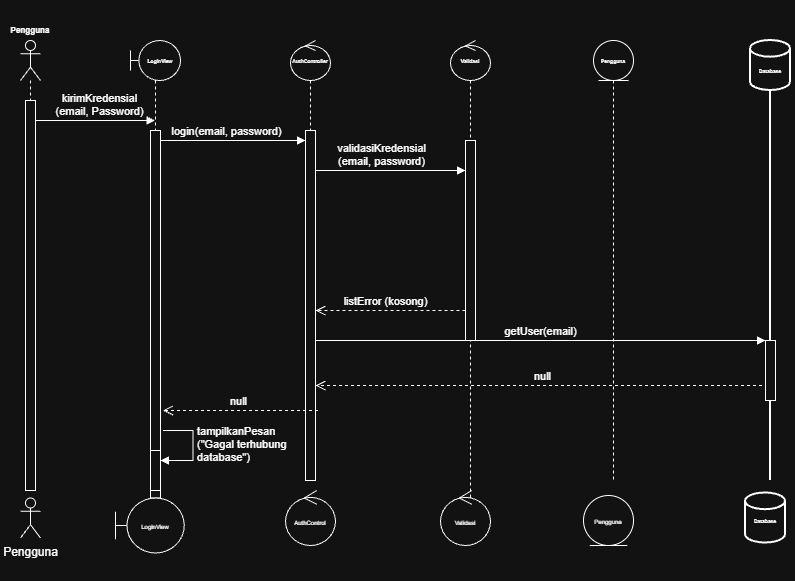

The diagram above was exported from draw.io. Its source (the exported page's mxGraphModel, read from the mxfile embedded in the PNG):
<mxGraphModel dx="1460" dy="1002" grid="1" gridSize="10" guides="1" tooltips="1" connect="1" arrows="1" fold="1" page="1" pageScale="1" pageWidth="850" pageHeight="1100" math="0" shadow="0">
  <root>
    <mxCell id="CS9krez3I-pZdqNlowqq-0" />
    <mxCell id="CS9krez3I-pZdqNlowqq-1" parent="CS9krez3I-pZdqNlowqq-0" />
    <mxCell id="DnxxPEyt5D3bPydq6wm9-0" parent="CS9krez3I-pZdqNlowqq-1" style="shape=umlLifeline;perimeter=lifelinePerimeter;whiteSpace=wrap;html=1;container=1;dropTarget=0;collapsible=0;recursiveResize=0;outlineConnect=0;portConstraint=eastwest;newEdgeStyle={&quot;edgeStyle&quot;:&quot;sequenceEdgeStyle&quot;,&quot;libavoidRouting&quot;:0,&quot;curved&quot;:0,&quot;rounded&quot;:0};participant=umlActor;" value="" vertex="1">
      <mxGeometry height="440" width="20" x="50" y="40" as="geometry" />
    </mxCell>
    <mxCell id="QixcSSNH6LJo9BUwYagc-0" parent="DnxxPEyt5D3bPydq6wm9-0" style="html=1;points=[[0,0,0,0,5],[0,1,0,0,-5],[1,0,0,0,5],[1,1,0,0,-5]];perimeter=orthogonalPerimeter;outlineConnect=0;targetShapes=umlLifeline;portConstraint=eastwest;newEdgeStyle={&quot;edgeStyle&quot;:&quot;sequenceEdgeStyle&quot;,&quot;libavoidRouting&quot;:0,&quot;curved&quot;:0,&quot;rounded&quot;:0};" value="" vertex="1">
      <mxGeometry height="390" width="10" x="5" y="60" as="geometry" />
    </mxCell>
    <mxCell id="DnxxPEyt5D3bPydq6wm9-1" parent="CS9krez3I-pZdqNlowqq-1" style="shape=umlLifeline;perimeter=lifelinePerimeter;whiteSpace=wrap;html=1;container=1;dropTarget=0;collapsible=0;recursiveResize=0;outlineConnect=0;portConstraint=eastwest;newEdgeStyle={&quot;edgeStyle&quot;:&quot;sequenceEdgeStyle&quot;,&quot;libavoidRouting&quot;:0,&quot;curved&quot;:0,&quot;rounded&quot;:0};participant=umlBoundary;" value="" vertex="1">
      <mxGeometry height="457.5" width="50" x="160" y="40" as="geometry" />
    </mxCell>
    <mxCell id="3PIGaATKLthL5q-Rj4Ik-2" parent="DnxxPEyt5D3bPydq6wm9-1" style="html=1;points=[[0,0,0,0,5],[0,1,0,0,-5],[1,0,0,0,5],[1,1,0,0,-5]];perimeter=orthogonalPerimeter;outlineConnect=0;targetShapes=umlLifeline;portConstraint=eastwest;newEdgeStyle={&quot;edgeStyle&quot;:&quot;sequenceEdgeStyle&quot;,&quot;libavoidRouting&quot;:0,&quot;curved&quot;:0,&quot;rounded&quot;:0};" value="" vertex="1">
      <mxGeometry height="367.5" width="10" x="20" y="90" as="geometry" />
    </mxCell>
    <mxCell id="MhnTUGOpAbSbkfC9p8Cn-17" parent="DnxxPEyt5D3bPydq6wm9-1" style="html=1;points=[[0,0,0,0,5],[0,1,0,0,-5],[1,0,0,0,5],[1,1,0,0,-5]];perimeter=orthogonalPerimeter;outlineConnect=0;targetShapes=umlLifeline;portConstraint=eastwest;newEdgeStyle={&quot;edgeStyle&quot;:&quot;sequenceEdgeStyle&quot;,&quot;libavoidRouting&quot;:0,&quot;curved&quot;:0,&quot;rounded&quot;:0};" value="" vertex="1">
      <mxGeometry height="40" width="10" x="20" y="410" as="geometry" />
    </mxCell>
    <mxCell id="DnxxPEyt5D3bPydq6wm9-4" parent="CS9krez3I-pZdqNlowqq-1" style="shape=umlLifeline;perimeter=lifelinePerimeter;whiteSpace=wrap;html=1;container=1;dropTarget=0;collapsible=0;recursiveResize=0;outlineConnect=0;portConstraint=eastwest;newEdgeStyle={&quot;edgeStyle&quot;:&quot;sequenceEdgeStyle&quot;,&quot;libavoidRouting&quot;:0,&quot;curved&quot;:0,&quot;rounded&quot;:0};participant=umlControl;" value="" vertex="1">
      <mxGeometry height="420" width="40" x="320" y="40" as="geometry" />
    </mxCell>
    <mxCell id="3PIGaATKLthL5q-Rj4Ik-3" parent="DnxxPEyt5D3bPydq6wm9-4" style="html=1;points=[[0,0,0,0,5],[0,1,0,0,-5],[1,0,0,0,5],[1,1,0,0,-5]];perimeter=orthogonalPerimeter;outlineConnect=0;targetShapes=umlLifeline;portConstraint=eastwest;newEdgeStyle={&quot;edgeStyle&quot;:&quot;sequenceEdgeStyle&quot;,&quot;libavoidRouting&quot;:0,&quot;curved&quot;:0,&quot;rounded&quot;:0};" value="" vertex="1">
      <mxGeometry height="350" width="10" x="15" y="90" as="geometry" />
    </mxCell>
    <mxCell id="DnxxPEyt5D3bPydq6wm9-5" parent="CS9krez3I-pZdqNlowqq-1" style="shape=umlLifeline;perimeter=lifelinePerimeter;whiteSpace=wrap;html=1;container=1;dropTarget=0;collapsible=0;recursiveResize=0;outlineConnect=0;portConstraint=eastwest;newEdgeStyle={&quot;edgeStyle&quot;:&quot;sequenceEdgeStyle&quot;,&quot;libavoidRouting&quot;:0,&quot;curved&quot;:0,&quot;rounded&quot;:0};participant=umlControl;" value="" vertex="1">
      <mxGeometry height="480" width="40" x="480" y="40" as="geometry" />
    </mxCell>
    <mxCell id="M3HRSum1jNLoJL95roAM-6" parent="DnxxPEyt5D3bPydq6wm9-5" style="html=1;points=[[0,0,0,0,5],[0,1,0,0,-5],[1,0,0,0,5],[1,1,0,0,-5]];perimeter=orthogonalPerimeter;outlineConnect=0;targetShapes=umlLifeline;portConstraint=eastwest;newEdgeStyle={&quot;edgeStyle&quot;:&quot;sequenceEdgeStyle&quot;,&quot;libavoidRouting&quot;:0,&quot;curved&quot;:0,&quot;rounded&quot;:0};" value="" vertex="1">
      <mxGeometry height="200" width="10" x="15" y="100" as="geometry" />
    </mxCell>
    <mxCell id="M3HRSum1jNLoJL95roAM-14" parent="DnxxPEyt5D3bPydq6wm9-5" style="html=1;points=[[0,0,0,0,5],[0,1,0,0,-5],[1,0,0,0,5],[1,1,0,0,-5]];perimeter=orthogonalPerimeter;outlineConnect=0;targetShapes=umlLifeline;portConstraint=eastwest;newEdgeStyle={&quot;edgeStyle&quot;:&quot;sequenceEdgeStyle&quot;,&quot;libavoidRouting&quot;:0,&quot;curved&quot;:0,&quot;rounded&quot;:0};" value="" vertex="1">
      <mxGeometry height="40" width="10" x="-300" y="410" as="geometry" />
    </mxCell>
    <mxCell id="M3HRSum1jNLoJL95roAM-25" parent="DnxxPEyt5D3bPydq6wm9-5" style="shape=umlActor;verticalLabelPosition=bottom;verticalAlign=top;html=1;labelPerimeter=1;" value="Pengguna" vertex="1">
      <mxGeometry height="40" width="20" x="-430" y="457.5" as="geometry" />
    </mxCell>
    <mxCell id="M3HRSum1jNLoJL95roAM-28" parent="DnxxPEyt5D3bPydq6wm9-5" style="shape=umlBoundary;whiteSpace=wrap;html=1;" value="&lt;font style=&quot;font-size: 6px;&quot;&gt;LoginView&lt;/font&gt;" vertex="1">
      <mxGeometry height="55" width="68.75" x="-335" y="457.5" as="geometry" />
    </mxCell>
    <mxCell id="M3HRSum1jNLoJL95roAM-29" parent="DnxxPEyt5D3bPydq6wm9-5" style="ellipse;shape=umlControl;whiteSpace=wrap;html=1;" value="&lt;font style=&quot;font-size: 6px;&quot;&gt;AuthControl&lt;/font&gt;" vertex="1">
      <mxGeometry height="55" width="50" x="-165" y="450" as="geometry" />
    </mxCell>
    <mxCell id="M3HRSum1jNLoJL95roAM-30" parent="DnxxPEyt5D3bPydq6wm9-5" style="ellipse;shape=umlControl;whiteSpace=wrap;html=1;" value="&lt;font style=&quot;font-size: 6px;&quot;&gt;Validasi&lt;/font&gt;" vertex="1">
      <mxGeometry height="55" width="50" x="-10" y="450" as="geometry" />
    </mxCell>
    <mxCell id="M3HRSum1jNLoJL95roAM-31" parent="DnxxPEyt5D3bPydq6wm9-5" style="ellipse;shape=umlEntity;whiteSpace=wrap;html=1;" value="&lt;font style=&quot;font-size: 6px;&quot;&gt;Pengguna&lt;/font&gt;" vertex="1">
      <mxGeometry height="50" width="50" x="133" y="455" as="geometry" />
    </mxCell>
    <mxCell id="M3HRSum1jNLoJL95roAM-32" parent="DnxxPEyt5D3bPydq6wm9-5" style="strokeWidth=2;html=1;shape=mxgraph.flowchart.database;whiteSpace=wrap;" value="" vertex="1">
      <mxGeometry height="50" width="40" x="295" y="452.5" as="geometry" />
    </mxCell>
    <mxCell id="M3HRSum1jNLoJL95roAM-33" parent="DnxxPEyt5D3bPydq6wm9-5" style="text;html=1;whiteSpace=wrap;strokeColor=none;fillColor=none;align=center;verticalAlign=middle;rounded=0;autosize=1;resizable=0;" value="&lt;h6&gt;&lt;span style=&quot;font-size: 5px;&quot;&gt;Database&lt;/span&gt;&lt;/h6&gt;&lt;h6&gt;&lt;span style=&quot;font-size: 5px;&quot;&gt;&lt;br&gt;&lt;/span&gt;&lt;/h6&gt;" vertex="1">
      <mxGeometry height="90" width="50" x="290" y="450" as="geometry" />
    </mxCell>
    <mxCell id="QixcSSNH6LJo9BUwYagc-1" edge="1" parent="CS9krez3I-pZdqNlowqq-1" source="QixcSSNH6LJo9BUwYagc-0" style="html=1;verticalAlign=bottom;endArrow=block;edgeStyle=sequenceEdgeStyle;libavoidRouting=0;curved=0;rounded=0;defaultLabelBackgroundColor=gap;" target="DnxxPEyt5D3bPydq6wm9-1" value="kirimKredensial&lt;div&gt;(email, Password)&lt;/div&gt;">
      <mxGeometry relative="1" width="80" x="0.0738" as="geometry">
        <Array as="points">
          <mxPoint x="147.25" y="120" />
        </Array>
        <mxPoint x="110" y="210" as="sourcePoint" />
        <mxPoint x="190" y="210" as="targetPoint" />
      </mxGeometry>
    </mxCell>
    <mxCell id="QixcSSNH6LJo9BUwYagc-2" edge="1" parent="CS9krez3I-pZdqNlowqq-1" source="3PIGaATKLthL5q-Rj4Ik-2" style="html=1;verticalAlign=bottom;endArrow=block;edgeStyle=sequenceEdgeStyle;libavoidRouting=0;curved=0;rounded=0;defaultLabelBackgroundColor=gap;" target="3PIGaATKLthL5q-Rj4Ik-3" value="login(email, password)">
      <mxGeometry relative="1" width="80" x="-0.0897" as="geometry">
        <Array as="points">
          <mxPoint x="264.75" y="140" />
        </Array>
        <mxPoint x="110" y="210" as="sourcePoint" />
        <mxPoint x="190" y="210" as="targetPoint" />
      </mxGeometry>
    </mxCell>
    <mxCell id="QixcSSNH6LJo9BUwYagc-3" edge="1" parent="CS9krez3I-pZdqNlowqq-1" source="3PIGaATKLthL5q-Rj4Ik-3" style="html=1;verticalAlign=bottom;endArrow=block;edgeStyle=sequenceEdgeStyle;libavoidRouting=0;curved=0;rounded=0;defaultLabelBackgroundColor=gap;" target="M3HRSum1jNLoJL95roAM-6" value="validasiKredensial&lt;br&gt;(email, password)">
      <mxGeometry relative="1" width="80" x="-0.12" as="geometry">
        <mxPoint as="offset" />
        <Array as="points">
          <mxPoint x="417.25" y="170.00000000000006" />
        </Array>
        <mxPoint x="210" y="210" as="sourcePoint" />
        <mxPoint x="489.5" y="170" as="targetPoint" />
      </mxGeometry>
    </mxCell>
    <mxCell id="sH7InurJmqYKyYTLVEP4-1" parent="CS9krez3I-pZdqNlowqq-1" style="strokeWidth=2;html=1;shape=mxgraph.flowchart.database;whiteSpace=wrap;" value="" vertex="1">
      <mxGeometry height="50" width="40" x="780" y="40" as="geometry" />
    </mxCell>
    <mxCell id="M3HRSum1jNLoJL95roAM-0" parent="CS9krez3I-pZdqNlowqq-1" style="line;strokeWidth=2;direction=south;html=1;" value="" vertex="1">
      <mxGeometry height="390" width="10" x="795" y="90" as="geometry" />
    </mxCell>
    <mxCell id="M3HRSum1jNLoJL95roAM-1" edge="1" parent="CS9krez3I-pZdqNlowqq-1" source="3PIGaATKLthL5q-Rj4Ik-3" style="html=1;verticalAlign=bottom;endArrow=block;edgeStyle=sequenceEdgeStyle;libavoidRouting=0;curved=0;rounded=0;defaultLabelBackgroundColor=gap;" target="Us1YmJnsS29p7bfE04Aj-0" value="getUser(email)">
      <mxGeometry relative="1" width="80" as="geometry">
        <mxPoint as="offset" />
        <Array as="points">
          <mxPoint x="572.5" y="330" />
        </Array>
        <mxPoint x="532.5" y="450" as="sourcePoint" />
        <mxPoint x="792.5" y="330" as="targetPoint" />
      </mxGeometry>
    </mxCell>
    <mxCell id="M3HRSum1jNLoJL95roAM-2" edge="1" parent="CS9krez3I-pZdqNlowqq-1" style="html=1;verticalAlign=bottom;endArrow=open;dashed=1;endSize=8;edgeStyle=sequenceEdgeStyle;libavoidRouting=0;curved=0;rounded=0;defaultLabelBackgroundColor=gap;" target="3PIGaATKLthL5q-Rj4Ik-3" value="null">
      <mxGeometry relative="1" as="geometry">
        <mxPoint as="offset" />
        <Array as="points">
          <mxPoint x="572.5" y="385" />
        </Array>
        <mxPoint x="797.5" y="385" as="sourcePoint" />
        <mxPoint x="387.5" y="295" as="targetPoint" />
      </mxGeometry>
    </mxCell>
    <mxCell id="M3HRSum1jNLoJL95roAM-7" parent="CS9krez3I-pZdqNlowqq-1" style="shape=umlLifeline;perimeter=lifelinePerimeter;whiteSpace=wrap;html=1;container=1;dropTarget=0;collapsible=0;recursiveResize=0;outlineConnect=0;portConstraint=eastwest;newEdgeStyle={&quot;edgeStyle&quot;:&quot;sequenceEdgeStyle&quot;,&quot;libavoidRouting&quot;:0,&quot;curved&quot;:0,&quot;rounded&quot;:0};participant=umlEntity;" value="" vertex="1">
      <mxGeometry height="440" width="40" x="623" y="40" as="geometry" />
    </mxCell>
    <mxCell id="M3HRSum1jNLoJL95roAM-17" parent="CS9krez3I-pZdqNlowqq-1" style="text;html=1;whiteSpace=wrap;strokeColor=none;fillColor=none;align=center;verticalAlign=middle;rounded=0;autosize=1;resizable=0;" value="&lt;h6&gt;Pengguna&lt;/h6&gt;" vertex="1">
      <mxGeometry height="60" width="60" x="30" as="geometry" />
    </mxCell>
    <mxCell id="M3HRSum1jNLoJL95roAM-18" parent="CS9krez3I-pZdqNlowqq-1" style="text;html=1;whiteSpace=wrap;strokeColor=none;fillColor=none;align=center;verticalAlign=middle;rounded=0;autosize=1;resizable=0;" value="&lt;h6&gt;&lt;font style=&quot;font-size: 5px;&quot;&gt;AuthController&lt;/font&gt;&lt;/h6&gt;" vertex="1">
      <mxGeometry height="60" width="60" x="310" y="30" as="geometry" />
    </mxCell>
    <mxCell id="M3HRSum1jNLoJL95roAM-19" parent="CS9krez3I-pZdqNlowqq-1" style="text;html=1;whiteSpace=wrap;strokeColor=none;fillColor=none;align=center;verticalAlign=middle;rounded=0;autosize=1;resizable=0;" value="&lt;h6&gt;&lt;font style=&quot;font-size: 5px;&quot;&gt;LoginView&lt;/font&gt;&lt;/h6&gt;" vertex="1">
      <mxGeometry height="60" width="50" x="165" y="30" as="geometry" />
    </mxCell>
    <mxCell id="M3HRSum1jNLoJL95roAM-20" parent="CS9krez3I-pZdqNlowqq-1" style="text;html=1;whiteSpace=wrap;strokeColor=none;fillColor=none;align=center;verticalAlign=middle;rounded=0;autosize=1;resizable=0;" value="&lt;h6&gt;&lt;font style=&quot;font-size: 5px;&quot;&gt;Validasi&lt;/font&gt;&lt;/h6&gt;" vertex="1">
      <mxGeometry height="60" width="40" x="480" y="30" as="geometry" />
    </mxCell>
    <mxCell id="M3HRSum1jNLoJL95roAM-21" parent="CS9krez3I-pZdqNlowqq-1" style="text;html=1;whiteSpace=wrap;strokeColor=none;fillColor=none;align=center;verticalAlign=middle;rounded=0;autosize=1;resizable=0;" value="&lt;h6&gt;&lt;font style=&quot;font-size: 5px;&quot;&gt;Pengguna&lt;/font&gt;&lt;/h6&gt;&lt;h6&gt;&lt;font style=&quot;font-size: 5px;&quot;&gt;&lt;br&gt;&lt;/font&gt;&lt;/h6&gt;" vertex="1">
      <mxGeometry height="90" width="50" x="618" y="30" as="geometry" />
    </mxCell>
    <mxCell id="M3HRSum1jNLoJL95roAM-23" parent="CS9krez3I-pZdqNlowqq-1" style="text;html=1;whiteSpace=wrap;strokeColor=none;fillColor=none;align=center;verticalAlign=middle;rounded=0;autosize=1;resizable=0;" value="&lt;h6&gt;&lt;span style=&quot;font-size: 5px;&quot;&gt;Database&lt;/span&gt;&lt;/h6&gt;&lt;h6&gt;&lt;span style=&quot;font-size: 5px;&quot;&gt;&lt;br&gt;&lt;/span&gt;&lt;/h6&gt;" vertex="1">
      <mxGeometry height="90" width="50" x="775" y="40" as="geometry" />
    </mxCell>
    <mxCell id="Us1YmJnsS29p7bfE04Aj-0" parent="CS9krez3I-pZdqNlowqq-1" style="html=1;points=[[0,0,0,0,5],[0,1,0,0,-5],[1,0,0,0,5],[1,1,0,0,-5]];perimeter=orthogonalPerimeter;outlineConnect=0;targetShapes=umlLifeline;portConstraint=eastwest;newEdgeStyle={&quot;edgeStyle&quot;:&quot;sequenceEdgeStyle&quot;,&quot;libavoidRouting&quot;:0,&quot;curved&quot;:0,&quot;rounded&quot;:0};" value="" vertex="1">
      <mxGeometry height="60" width="10" x="795" y="340" as="geometry" />
    </mxCell>
    <mxCell id="MhnTUGOpAbSbkfC9p8Cn-11" edge="1" parent="CS9krez3I-pZdqNlowqq-1" style="html=1;verticalAlign=bottom;endArrow=open;dashed=1;endSize=8;edgeStyle=sequenceEdgeStyle;libavoidRouting=0;curved=0;rounded=0;defaultLabelBackgroundColor=gap;" value="listError (kosong)">
      <mxGeometry relative="1" x="0.0667" as="geometry">
        <mxPoint as="offset" />
        <Array as="points">
          <mxPoint x="420" y="310" />
        </Array>
        <mxPoint x="495" y="310" as="sourcePoint" />
        <mxPoint x="345" y="310" as="targetPoint" />
      </mxGeometry>
    </mxCell>
    <mxCell id="MhnTUGOpAbSbkfC9p8Cn-18" edge="1" parent="CS9krez3I-pZdqNlowqq-1" style="html=1;align=left;spacingLeft=2;endArrow=block;edgeStyle=sequenceEdgeStyle;libavoidRouting=0;curved=0;rounded=0;defaultLabelBackgroundColor=gap;" target="MhnTUGOpAbSbkfC9p8Cn-17" value="tampilkanPesan&lt;div&gt;(&quot;Gagal terhubung&lt;/div&gt;&lt;div&gt;&lt;span style=&quot;background-color: transparent; color: light-dark(#000000, var(--ge-light-color, #ffffff));&quot;&gt;database&quot;)&lt;/span&gt;&lt;/div&gt;">
      <mxGeometry relative="1" x="-0.0444" as="geometry">
        <Array as="points">
          <mxPoint x="222.5" y="430" />
          <mxPoint x="222.5" y="460" />
        </Array>
        <mxPoint x="192.5" y="430" as="sourcePoint" />
      </mxGeometry>
    </mxCell>
    <mxCell id="MhnTUGOpAbSbkfC9p8Cn-19" edge="1" parent="CS9krez3I-pZdqNlowqq-1" style="html=1;verticalAlign=bottom;endArrow=open;dashed=1;endSize=8;edgeStyle=sequenceEdgeStyle;libavoidRouting=0;curved=0;rounded=0;defaultLabelBackgroundColor=gap;" value="null">
      <mxGeometry relative="1" x="0.0345" as="geometry">
        <mxPoint as="offset" />
        <Array as="points">
          <mxPoint x="269.9999999999998" y="410" />
        </Array>
        <mxPoint x="347.5" y="410" as="sourcePoint" />
        <mxPoint x="192.5" y="410" as="targetPoint" />
      </mxGeometry>
    </mxCell>
  </root>
</mxGraphModel>